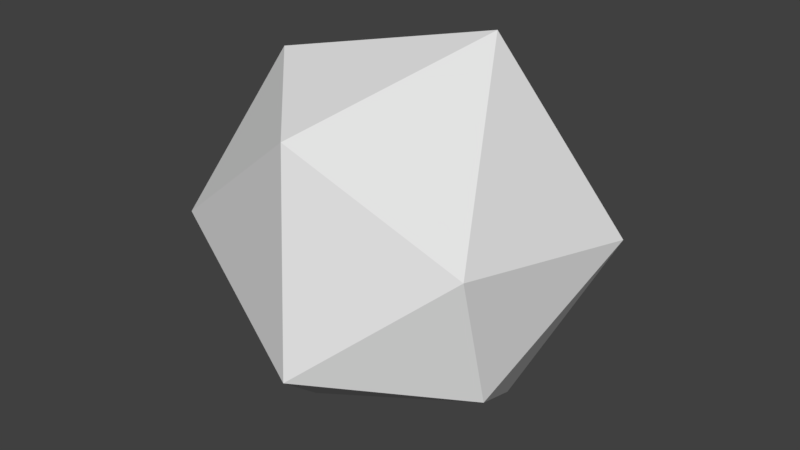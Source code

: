 # Source: Rock3.blend  (saved by Blender 2.79.0; exported with 4.5.12 LTS)
import bpy
from mathutils import Matrix  # noqa: F401  (used for matrix-valued properties, if any)

bpy.ops.wm.read_factory_settings(use_empty=True)
scene = bpy.context.scene
scene.name = 'Scene'

# ---- collections
col_collection_1 = bpy.data.collections.new('Collection 1'); scene.collection.children.link(col_collection_1)

# ---- world
world_world = bpy.data.worlds.new('World'); scene.world = world_world
world_world.color = (0.05088, 0.05088, 0.05088)
world_world.use_sun_shadow = False
world_world.sun_shadow_jitter_overblur = 0.0
world_world.cycles.sampling_method = 'MANUAL'

# ---- meshes
me_icosphere = bpy.data.meshes.new('Icosphere')
me_icosphere.from_pydata([(0.3465, 0.0168, -0.9379), (0.8486, -0.5002, -0.1723), (-0.07957, -0.8496, -0.5214), (-0.6837, -0.01452, -0.7297), (-0.1288, 0.851, -0.5092), (0.8182, 0.5508, -0.1647), (0.1288, -0.851, 0.5092), (-0.8182, -0.5508, 0.1647), (-0.8486, 0.5002, 0.1723), (0.07957, 0.8496, 0.5214), (0.6837, 0.01452, 0.7297), (-0.3465, -0.0168, 0.9379), (0.1569, -0.4895, -0.8578), (0.7025, -0.2841, -0.6525), (0.452, -0.7933, -0.4078), (0.9797, 0.02978, -0.198), (0.6846, 0.3336, -0.6481), (-0.1982, 0.00134, -0.9802), (-0.4486, -0.5079, -0.7354), (0.128, 0.5101, -0.8506), (-0.4775, 0.4917, -0.7282), (0.4052, 0.824, -0.3961), (0.9007, -0.2855, 0.3276), (0.8828, 0.3323, 0.3321), (0.02893, -0.9996, -0.007215), (0.5745, -0.7942, 0.198), (-0.8828, -0.3323, -0.3321), (-0.5277, -0.8231, -0.2097), (-0.5745, 0.7942, -0.198), (-0.9007, 0.2855, -0.3276), (0.5277, 0.8231, 0.2097), (-0.02893, 0.9996, 0.007215), (0.4775, -0.4917, 0.7282), (-0.4052, -0.824, 0.3961), (-0.9797, -0.02978, 0.198), (-0.452, 0.7933, 0.4078), (0.4486, 0.5079, 0.7354), (-0.128, -0.5101, 0.8506), (0.1982, -0.00134, 0.9802), (-0.6846, -0.3336, 0.6481), (-0.7025, 0.2841, 0.6525), (-0.1569, 0.4895, 0.8578)], [], [(0, 13, 12), (1, 13, 15), (0, 12, 17), (0, 17, 19), (0, 19, 16), (1, 15, 22), (2, 14, 24), (3, 18, 26), (4, 20, 28), (5, 21, 30), (1, 22, 25), (2, 24, 27), (3, 26, 29), (4, 28, 31), (5, 30, 23), (6, 32, 37), (7, 33, 39), (8, 34, 40), (9, 35, 41), (10, 36, 38), (38, 41, 11), (38, 36, 41), (36, 9, 41), (41, 40, 11), (41, 35, 40), (35, 8, 40), (40, 39, 11), (40, 34, 39), (34, 7, 39), (39, 37, 11), (39, 33, 37), (33, 6, 37), (37, 38, 11), (37, 32, 38), (32, 10, 38), (23, 36, 10), (23, 30, 36), (30, 9, 36), (31, 35, 9), (31, 28, 35), (28, 8, 35), (29, 34, 8), (29, 26, 34), (26, 7, 34), (27, 33, 7), (27, 24, 33), (24, 6, 33), (25, 32, 6), (25, 22, 32), (22, 10, 32), (30, 31, 9), (30, 21, 31), (21, 4, 31), (28, 29, 8), (28, 20, 29), (20, 3, 29), (26, 27, 7), (26, 18, 27), (18, 2, 27), (24, 25, 6), (24, 14, 25), (14, 1, 25), (22, 23, 10), (22, 15, 23), (15, 5, 23), (16, 21, 5), (16, 19, 21), (19, 4, 21), (19, 20, 4), (19, 17, 20), (17, 3, 20), (17, 18, 3), (17, 12, 18), (12, 2, 18), (15, 16, 5), (15, 13, 16), (13, 0, 16), (12, 14, 2), (12, 13, 14), (13, 1, 14)])
me_icosphere.use_remesh_preserve_volume = False
me_icosphere.use_remesh_preserve_attributes = False
me_icosphere.use_mirror_vertex_groups = False
me_icosphere.update()

# ---- objects
ob_icosphere = bpy.data.objects.new('Icosphere', me_icosphere)

# ---- transforms, parenting, visibility, modifiers, constraints
ob_icosphere.location = (0.0, 0.0, 0.0)
ob_icosphere.lineart.crease_threshold = 0.0
_m = ob_icosphere.modifiers.new('Decimate', 'DECIMATE')
_m.ratio = 0.3211

# ---- collection membership
col_collection_1.objects.link(ob_icosphere)

# ---- scene / render settings (as saved in the file)
scene.frame_start = 1; scene.frame_end = 250; scene.frame_set(1)
scene.render.engine = 'BLENDER_EEVEE_NEXT'
scene.render.resolution_percentage = 50
scene.render.dither_intensity = 0.0
scene.cycles.use_denoising = False
scene.cycles.samples = 128
scene.cycles.sampling_pattern = 'TABULATED_SOBOL'
scene.cycles.use_adaptive_sampling = False
scene.cycles.use_light_tree = False
scene.cycles.blur_glossy = 0.0
scene.cycles.sample_clamp_indirect = 0.0
scene.view_settings.view_transform = 'Standard'
bpy.context.view_layer.update()

# ---- added for rendering (the .blend has no active camera and no usable light): camera, sun
cam_auto = bpy.data.cameras.new('AutoCamera')
cam_auto.lens = 50.0
cam_auto.sensor_width = 36.0
cam_auto.clip_end = 1000.0
ob_auto_camera = bpy.data.objects.new('AutoCamera', cam_auto)
scene.collection.objects.link(ob_auto_camera)
ob_auto_camera.location = (3.12588, -3.75106, 2.5007)
ob_auto_camera.rotation_euler = (1.09748, -7.21219e-08, 0.694738)
scene.camera = ob_auto_camera
light_auto_sun = bpy.data.lights.new('AutoSun', 'SUN')
light_auto_sun.energy = 3.0
light_auto_sun.angle = 0.0523599
ob_auto_sun = bpy.data.objects.new('AutoSun', light_auto_sun)
scene.collection.objects.link(ob_auto_sun)
ob_auto_sun.rotation_euler = (0.872665, 0.174533, 0.523599)
bpy.context.view_layer.update()
